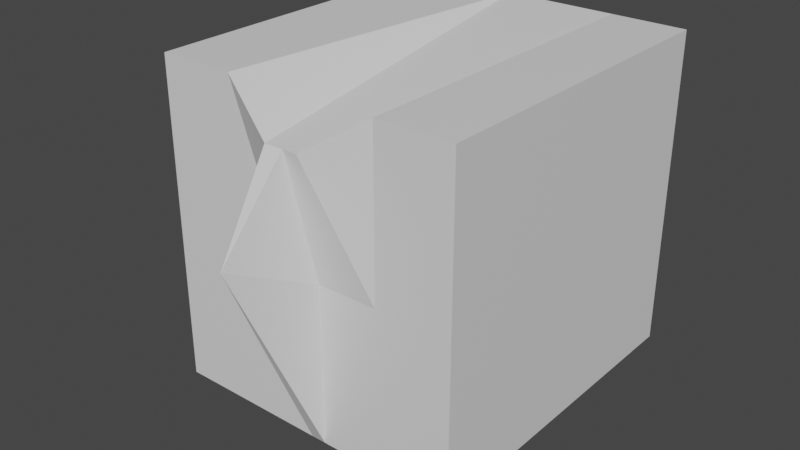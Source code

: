 # Source: untitled.blend  (saved by Blender 3.5.10; exported with 4.5.12 LTS)
import bpy
from mathutils import Matrix  # noqa: F401  (used for matrix-valued properties, if any)

bpy.ops.wm.read_factory_settings(use_empty=True)
scene = bpy.context.scene
scene.name = 'Scene'

# ---- collections
col_collection = bpy.data.collections.new('Collection'); scene.collection.children.link(col_collection)

# ---- materials (node trees are filled in below, after node groups)
mat_material = bpy.data.materials.new('Material')
mat_material.alpha_threshold = 0.0
mat_material.use_transparent_shadow = False
mat_material.roughness = 0.5
mat_material.line_color = (0.0, 0.0, 0.0, 1.0)

# ---- material node trees
mat_material.use_nodes = True; mat_material.node_tree.nodes.clear()
_N = mat_material.node_tree.nodes; _L = mat_material.node_tree.links
n0 = _N.new('ShaderNodeOutputMaterial'); n0.name = 'Material Output'; n0.location = (300, 300)
n1 = _N.new('ShaderNodeBsdfPrincipled'); n1.name = 'Principled BSDF'; n1.location = (10, 300)
n1.distribution = 'GGX'
n1.subsurface_method = 'RANDOM_WALK_SKIN'
n1.inputs[3].default_value = 1.45
n1.inputs[27].default_value = (0.0, 0.0, 0.0, 1.0)
n1.inputs[28].default_value = 1.0
_L.new(n1.outputs[0], n0.inputs[0])
n0.is_active_output = True

# ---- world
world_world = bpy.data.worlds.new('World'); scene.world = world_world
world_world.use_nodes = True; world_world.node_tree.nodes.clear()
_N = world_world.node_tree.nodes; _L = world_world.node_tree.links
n0 = _N.new('ShaderNodeOutputWorld'); n0.name = 'World Output'; n0.location = (300, 300)
n1 = _N.new('ShaderNodeBackground'); n1.name = 'Background'; n1.location = (10, 300)
n1.inputs[0].default_value = (0.05088, 0.05088, 0.05088, 1.0)
_L.new(n1.outputs[0], n0.inputs[0])
n0.is_active_output = True
world_world.color = (0.05088, 0.05088, 0.05088)
world_world.use_sun_shadow = False
world_world.sun_shadow_jitter_overblur = 0.0

# ---- meshes
me_cube = bpy.data.meshes.new('Cube')
me_cube.from_pydata([(0.6164, 1.421, 0.2943), (0.6164, 1.421, -1.0), (0.6164, 0.06469, 0.2943), (0.6164, 0.06469, -1.0), (-0.6149, 1.421, 0.2943), (-0.6149, 1.421, -1.0), (-0.6149, 0.06469, 0.2943), (-0.6149, 0.06469, -1.0), (0.01081, 1.421, -1.0), (0.01081, -0.01258, 0.1371), (0.01081, 0.06441, -1.0), (0.01081, 1.421, 0.2943), (-0.3019, 1.421, -1.0), (-0.3019, 0.06469, 0.2943), (-0.3019, 0.06469, -1.0), (-0.3019, 1.421, 0.2943), (0.3136, 0.06469, -1.0), (0.3136, 1.421, 0.2943), (0.3136, 1.421, -1.0), (0.3136, 0.06469, 0.2943), (-0.06555, 0.06469, -1.0), (-0.1455, 1.421, 0.2943), (-0.1455, 1.421, -1.0), (-0.06555, -0.01258, 0.1371), (0.1622, 1.421, -1.0), (0.0703, -0.01258, 0.1371), (0.0703, 0.06469, -1.0), (0.1622, 1.421, 0.2943), (0.6164, 1.421, -0.3528), (-0.6149, 0.06469, -0.3528), (0.6164, 0.06469, -0.3528), (-0.6149, 1.421, -0.3528), (0.01081, 1.421, -0.3528), (0.01081, -0.2941, -0.1761), (-0.3019, 1.421, -0.3528), (-0.3019, 0.06469, -0.3528), (0.3136, 0.06469, -0.3528), (0.3136, 1.421, -0.3528), (-0.06555, 0.06469, -0.3528), (-0.1455, 1.421, -0.3528), (0.1622, 1.421, -0.3528), (0.0703, 0.06469, -0.3528)], [], [(15, 4, 6, 13), (35, 13, 6, 29), (29, 6, 4, 31), (18, 1, 3, 16), (28, 0, 2, 30), (37, 17, 0, 28), (39, 21, 11, 32), (22, 8, 10, 20), (41, 25, 9, 33), (27, 11, 9, 25), (5, 12, 14, 7), (31, 4, 15, 34), (38, 23, 13, 35), (21, 15, 13, 23), (0, 17, 19, 2), (30, 2, 19, 36), (40, 27, 17, 37), (24, 18, 16, 26), (11, 21, 23, 9), (33, 9, 23, 38), (12, 22, 20, 14), (34, 15, 21, 39), (8, 24, 26, 10), (32, 11, 27, 40), (17, 27, 25, 19), (36, 19, 25, 41), (16, 36, 41, 26), (8, 32, 40, 24), (12, 34, 39, 22), (10, 33, 38, 20), (24, 40, 37, 18), (3, 30, 36, 16), (20, 38, 35, 14), (5, 31, 34, 12), (26, 41, 33, 10), (22, 39, 32, 8), (18, 37, 28, 1), (1, 28, 30, 3), (7, 29, 31, 5), (14, 35, 29, 7)])
_uv = me_cube.uv_layers.new(name='UVMap')
_uv.uv.foreach_set('vector', [0.8114, 0.5, 0.875, 0.5, 0.875, 0.75, 0.8114, 0.75, 0.5, 0.9364, 0.625, 0.9364, 0.625, 1.0, 0.5, 1.0, 0.5, 0.0, 0.625, 0.0, 0.625, 0.25, 0.5, 0.25, 0.3135, 0.5, 0.375, 0.5, 0.375, 0.75, 0.3135, 0.75, 0.5, 0.5, 0.625, 0.5, 0.625, 0.75, 0.5, 0.75, 0.5, 0.4385, 0.625, 0.4385, 0.625, 0.5, 0.5, 0.5, 0.5, 0.3453, 0.625, 0.3453, 0.625, 0.377, 0.5, 0.377, 0.2203, 0.5, 0.252, 0.5, 0.252, 0.75, 0.2203, 0.75, 0.5, 0.8422, 0.625, 0.8422, 0.625, 0.873, 0.5, 0.873, 0.7172, 0.5, 0.748, 0.5, 0.748, 0.75, 0.7172, 0.75, 0.125, 0.5, 0.1886, 0.5, 0.1886, 0.75, 0.125, 0.75, 0.5, 0.25, 0.625, 0.25, 0.625, 0.3136, 0.5, 0.3136, 0.5, 0.9047, 0.625, 0.9047, 0.625, 0.9364, 0.5, 0.9364, 0.7797, 0.5, 0.8114, 0.5, 0.8114, 0.75, 0.7797, 0.75, 0.625, 0.5, 0.6865, 0.5, 0.6865, 0.75, 0.625, 0.75, 0.5, 0.75, 0.625, 0.75, 0.625, 0.8115, 0.5, 0.8115, 0.5, 0.4078, 0.625, 0.4078, 0.625, 0.4385, 0.5, 0.4385, 0.2828, 0.5, 0.3135, 0.5, 0.3135, 0.75, 0.2828, 0.75, 0.748, 0.5, 0.7797, 0.5, 0.7797, 0.75, 0.748, 0.75, 0.5, 0.873, 0.625, 0.873, 0.625, 0.9047, 0.5, 0.9047, 0.1886, 0.5, 0.2203, 0.5, 0.2203, 0.75, 0.1886, 0.75, 0.5, 0.3136, 0.625, 0.3136, 0.625, 0.3453, 0.5, 0.3453, 0.252, 0.5, 0.2828, 0.5, 0.2828, 0.75, 0.252, 0.75, 0.5, 0.377, 0.625, 0.377, 0.625, 0.4078, 0.5, 0.4078, 0.6865, 0.5, 0.7172, 0.5, 0.7172, 0.75, 0.6865, 0.75, 0.5, 0.8115, 0.625, 0.8115, 0.625, 0.8422, 0.5, 0.8422, 0.375, 0.8115, 0.5, 0.8115, 0.5, 0.8422, 0.375, 0.8422, 0.375, 0.377, 0.5, 0.377, 0.5, 0.4078, 0.375, 0.4078, 0.375, 0.3136, 0.5, 0.3136, 0.5, 0.3453, 0.375, 0.3453, 0.375, 0.873, 0.5, 0.873, 0.5, 0.9047, 0.375, 0.9047, 0.375, 0.4078, 0.5, 0.4078, 0.5, 0.4385, 0.375, 0.4385, 0.375, 0.75, 0.5, 0.75, 0.5, 0.8115, 0.375, 0.8115, 0.375, 0.9047, 0.5, 0.9047, 0.5, 0.9364, 0.375, 0.9364, 0.375, 0.25, 0.5, 0.25, 0.5, 0.3136, 0.375, 0.3136, 0.375, 0.8422, 0.5, 0.8422, 0.5, 0.873, 0.375, 0.873, 0.375, 0.3453, 0.5, 0.3453, 0.5, 0.377, 0.375, 0.377, 0.375, 0.4385, 0.5, 0.4385, 0.5, 0.5, 0.375, 0.5, 0.375, 0.5, 0.5, 0.5, 0.5, 0.75, 0.375, 0.75, 0.375, 0.0, 0.5, 0.0, 0.5, 0.25, 0.375, 0.25, 0.375, 0.9364, 0.5, 0.9364, 0.5, 1.0, 0.375, 1.0])
me_cube.materials.append(mat_material)
me_cube.use_mirror_vertex_groups = False
me_cube.update()

# ---- objects
ob_cube = bpy.data.objects.new('Cube', me_cube)

# ---- transforms, parenting, visibility, modifiers, constraints
ob_cube.location = (0.0, 0.0, 0.0)
ob_cube.lock_rotations_4d = False
ob_cube.empty_display_type = 'ARROWS'
ob_cube.lineart.crease_threshold = 0.0

# ---- collection membership
col_collection.objects.link(ob_cube)

# ---- scene / render settings (as saved in the file)
scene.frame_start = 1; scene.frame_end = 250; scene.frame_set(1)
scene.render.engine = 'BLENDER_EEVEE_NEXT'
scene.cycles.sampling_pattern = 'TABULATED_SOBOL'
scene.view_settings.view_transform = 'Filmic'
bpy.context.view_layer.update()

# ---- added for rendering (the .blend has no active camera and no usable light): camera, sun
cam_auto = bpy.data.cameras.new('AutoCamera')
cam_auto.lens = 50.0
cam_auto.sensor_width = 36.0
cam_auto.clip_end = 1000.0
ob_auto_camera = bpy.data.objects.new('AutoCamera', cam_auto)
scene.collection.objects.link(ob_auto_camera)
ob_auto_camera.location = (2.29183, -2.18602, 1.48005)
ob_auto_camera.rotation_euler = (1.09748, -7.21219e-08, 0.694738)
scene.camera = ob_auto_camera
light_auto_sun = bpy.data.lights.new('AutoSun', 'SUN')
light_auto_sun.energy = 3.0
light_auto_sun.angle = 0.0523599
ob_auto_sun = bpy.data.objects.new('AutoSun', light_auto_sun)
scene.collection.objects.link(ob_auto_sun)
ob_auto_sun.rotation_euler = (0.872665, 0.174533, 0.523599)
bpy.context.view_layer.update()
